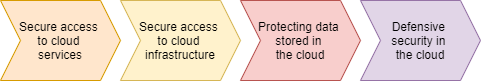

The diagram above was exported from draw.io. Its source (the exported page's mxGraphModel, read from the mxfile embedded in the PNG):
<mxGraphModel dx="1422" dy="762" grid="1" gridSize="10" guides="1" tooltips="1" connect="1" arrows="1" fold="1" page="1" pageScale="1" pageWidth="850" pageHeight="1100" math="0" shadow="0">
  <root>
    <mxCell id="0" />
    <mxCell id="1" parent="0" />
    <mxCell id="cntbspe3PkT2Z5j2-Fod-1" value="Secure access &lt;br&gt;to cloud &lt;br&gt;services" style="shape=step;perimeter=stepPerimeter;whiteSpace=wrap;html=1;fixedSize=1;fillColor=#ffe6cc;strokeColor=#d79b00;" vertex="1" parent="1">
      <mxGeometry x="160" y="60" width="120" height="80" as="geometry" />
    </mxCell>
    <mxCell id="cntbspe3PkT2Z5j2-Fod-2" value="Secure access &lt;br&gt;to cloud &lt;br&gt;infrastructure" style="shape=step;perimeter=stepPerimeter;whiteSpace=wrap;html=1;fixedSize=1;fillColor=#fff2cc;strokeColor=#d6b656;" vertex="1" parent="1">
      <mxGeometry x="280" y="60" width="120" height="80" as="geometry" />
    </mxCell>
    <mxCell id="cntbspe3PkT2Z5j2-Fod-3" value="Protecting data &lt;br&gt;stored in &lt;br&gt;the cloud" style="shape=step;perimeter=stepPerimeter;whiteSpace=wrap;html=1;fixedSize=1;fillColor=#f8cecc;strokeColor=#b85450;" vertex="1" parent="1">
      <mxGeometry x="400" y="60" width="120" height="80" as="geometry" />
    </mxCell>
    <mxCell id="cntbspe3PkT2Z5j2-Fod-4" value="Defensive &lt;br&gt;security in &lt;br&gt;the cloud" style="shape=step;perimeter=stepPerimeter;whiteSpace=wrap;html=1;fixedSize=1;fillColor=#e1d5e7;strokeColor=#9673a6;" vertex="1" parent="1">
      <mxGeometry x="520" y="60" width="120" height="80" as="geometry" />
    </mxCell>
  </root>
</mxGraphModel>